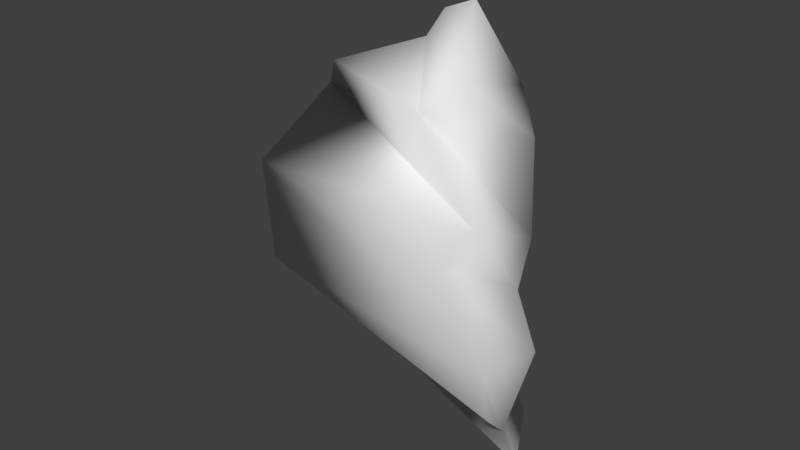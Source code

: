 # Source: player_piece.blend  (saved by Blender 2.79.0; exported with 4.5.12 LTS)
import bpy
from mathutils import Matrix  # noqa: F401  (used for matrix-valued properties, if any)

bpy.ops.wm.read_factory_settings(use_empty=True)
scene = bpy.context.scene
scene.name = 'Scene'

# ---- collections
col_collection_1 = bpy.data.collections.new('Collection 1'); scene.collection.children.link(col_collection_1)

# ---- materials (node trees are filled in below, after node groups)
mat_enemy2 = bpy.data.materials.new('enemy2')
mat_enemy2.alpha_threshold = 0.0
mat_enemy2.use_transparent_shadow = False
mat_enemy2.roughness = 0.5

# ---- material node trees

# ---- world
world_world = bpy.data.worlds.new('World'); scene.world = world_world
world_world.color = (0.05088, 0.05088, 0.05088)
world_world.use_sun_shadow = False
world_world.sun_shadow_jitter_overblur = 0.0
world_world.cycles.sampling_method = 'MANUAL'

# ---- meshes
me_cube_000 = bpy.data.meshes.new('Cube.000')
me_cube_000.from_pydata([(0.391, -0.2153, 0.6263), (0.3555, -0.3113, 0.5758), (0.4328, -0.2217, 0.3057), (0.3743, -0.2603, 0.1955), (0.4189, -0.14, -0.1349), (0.42, -0.1094, -0.2767), (0.3352, -0.09803, 0.7633), (0.391, 0.01188, 0.5544), (0.4459, -0.01441, 0.4527), (0.429, 0.02425, 0.1828), (0.4176, -0.004716, 0.05076), (0.4534, 0.03524, -0.1317), (0.4104, -0.02987, -0.3562), (0.2587, -0.1036, 0.732), (0.3077, -0.007218, 0.5488), (0.3348, 0.009206, 0.3808), (0.3201, 0.02631, 0.2059), (0.3347, 0.1048, -0.02526), (0.3795, 0.1188, -0.19), (0.3415, 0.07015, -0.3719), (0.3975, 0.06451, -0.5284), (0.1457, 0.1111, 0.59), (0.214, 0.1299, 0.4317), (0.1895, 0.1264, 0.3734), (0.2972, 0.1727, 0.1194), (0.2635, 0.1875, 0.02856), (0.2863, 0.2036, -0.125), (0.2523, 0.2011, -0.3011), (0.287, 0.2649, -0.516), (0.115, 0.01467, 0.6117), (0.06494, 0.1466, 0.5656), (0.06246, 0.1866, 0.466), (0.0417, 0.1895, 0.3413), (0.04593, 0.1862, 0.2209), (0.1219, 0.2208, 0.06444), (0.1321, 0.2871, -0.1541), (0.1731, 0.3175, -0.2516), (-0.007662, 0.277, -0.5538), (0.2111, 0.261, -0.6198), (-0.4046, -0.04676, 0.1709), (-0.4331, 0.06957, -0.09821), (-0.421, -0.002444, -0.1544), (-0.3011, 0.1264, 0.3734), (-0.3394, 0.1748, 0.04443), (-0.3529, 0.2664, -0.2075), (-0.3935, 0.219, -0.2834), (-0.2396, 0.07816, 0.4611), (-0.2788, 0.1553, 0.3145), (-0.2622, 0.1219, 0.2544), (-0.2167, 0.1508, 0.1195), (-0.2333, 0.1776, -0.1011), (-0.2984, 0.2081, -0.2196), (-0.2343, 0.1708, -0.3647), (-0.08304, 0.1952, 0.5052), (-0.04059, 0.2, 0.4997), (-0.05155, 0.2962, 0.3597), (-0.07806, 0.299, 0.2896), (-0.04924, 0.3232, 0.1678), (-0.01502, 0.3692, 0.009306), (-0.05152, 0.3681, -0.118), (-0.05464, 0.4014, -0.321), (-0.08599, 0.3518, -0.4538)], [], [(53, 54, 55, 46), (2, 1, 42, 39), (47, 48, 42), (6, 13, 1, 0), (0, 1, 8, 7), (4, 5, 12, 11), (1, 2, 9, 8), (2, 3, 10, 9), (3, 4, 11, 10), (6, 7, 14, 13), (10, 11, 18, 17), (7, 8, 15, 14), (11, 12, 19, 18), (8, 9, 16, 15), (19, 12, 20), (9, 10, 17, 16), (15, 16, 24, 23), (29, 13, 21), (19, 20, 28, 27), (16, 17, 25, 24), (13, 14, 22, 21), (17, 18, 26, 25), (14, 15, 23, 22), (18, 19, 27, 26), (22, 23, 33, 32), (26, 27, 37, 36), (23, 24, 34, 33), (29, 21, 30), (27, 28, 38, 37), (24, 25, 35, 34), (21, 22, 32, 31), (25, 26, 36, 35), (34, 35, 59, 58), (31, 32, 56, 55), (35, 36, 60, 59), (32, 33, 57, 56), (29, 30, 54, 53), (36, 37, 61, 60), (33, 34, 58, 57), (30, 31, 55, 54), (28, 20, 38), (31, 30, 21), (50, 43, 49), (39, 43, 44, 40), (40, 44, 45, 41), (44, 51, 52, 45), (39, 48, 43), (41, 45, 52), (48, 49, 43), (43, 50, 51, 44), (49, 58, 59, 50), (46, 55, 56, 47), (50, 59, 60, 51), (47, 56, 57, 48), (51, 60, 61, 52), (48, 57, 58, 49), (6, 0, 7), (42, 46, 47), (42, 1, 46), (1, 29, 46), (13, 29, 1), (29, 53, 46), (39, 42, 48), (2, 39, 3), (40, 41, 39), (4, 3, 39, 41), (61, 37, 52), (38, 20, 37), (5, 4, 41, 52), (52, 12, 5), (12, 52, 20)])
me_cube_000.polygons.foreach_set('use_smooth', [True] * 71)
_uv = me_cube_000.uv_layers.new(name='UVMap')
_uv.uv.foreach_set('vector', [0.1306, 0.9036, 0.1315, 0.9039, 0.1345, 0.9101, 0.1229, 0.9048, 0.1442, 0.8765, 0.157, 0.877, 0.1495, 0.9097, 0.1442, 0.9119, 0.1246, 0.9112, 0.1233, 0.9136, 0.1233, 0.9086, 0.136, 0.8785, 0.1338, 0.8812, 0.1256, 0.8738, 0.1305, 0.8745, 0.1663, 0.8693, 0.1709, 0.8707, 0.1584, 0.8776, 0.157, 0.8735, 0.1675, 0.9011, 0.1671, 0.9071, 0.1642, 0.9108, 0.1598, 0.902, 0.1709, 0.8707, 0.1683, 0.8825, 0.1585, 0.8889, 0.1584, 0.8776, 0.1683, 0.8825, 0.171, 0.8867, 0.1606, 0.8942, 0.1585, 0.8889, 0.171, 0.8867, 0.1675, 0.9011, 0.1598, 0.902, 0.1606, 0.8942, 0.1931, 0.8887, 0.1941, 0.8983, 0.191, 0.8982, 0.1901, 0.8898, 0.1962, 0.9186, 0.1973, 0.9264, 0.1931, 0.9294, 0.1912, 0.9226, 0.1941, 0.8983, 0.1969, 0.9023, 0.1921, 0.9052, 0.191, 0.8982, 0.1598, 0.902, 0.1642, 0.9108, 0.1604, 0.9119, 0.157, 0.9048, 0.1969, 0.9023, 0.196, 0.9136, 0.1915, 0.9124, 0.1921, 0.9052, 0.1803, 0.8819, 0.1849, 0.882, 0.1803, 0.8887, 0.196, 0.9136, 0.1962, 0.9186, 0.1912, 0.9226, 0.1915, 0.9124, 0.1921, 0.9052, 0.1915, 0.9124, 0.1885, 0.9173, 0.1844, 0.9063, 0.1329, 0.8892, 0.1338, 0.8812, 0.1364, 0.8902, 0.1953, 0.8768, 0.1973, 0.8831, 0.1895, 0.8848, 0.1895, 0.8755, 0.1849, 0.8887, 0.1849, 0.8786, 0.1886, 0.8798, 0.1895, 0.8834, 0.1901, 0.8898, 0.191, 0.8982, 0.1852, 0.9041, 0.1825, 0.8974, 0.1912, 0.9226, 0.1931, 0.9294, 0.1879, 0.9274, 0.187, 0.921, 0.191, 0.8982, 0.1921, 0.9052, 0.1844, 0.9063, 0.1852, 0.9041, 0.1931, 0.9294, 0.1926, 0.9363, 0.1868, 0.9345, 0.1879, 0.9274, 0.1852, 0.9041, 0.1844, 0.9063, 0.1778, 0.9128, 0.1774, 0.908, 0.1879, 0.9274, 0.1868, 0.9345, 0.1754, 0.9449, 0.1818, 0.9334, 0.1844, 0.9063, 0.1885, 0.9173, 0.1807, 0.9196, 0.1778, 0.9128, 0.1329, 0.8892, 0.1364, 0.8902, 0.1357, 0.8939, 0.1868, 0.9345, 0.1876, 0.9438, 0.1847, 0.9479, 0.1754, 0.9449, 0.1885, 0.9173, 0.187, 0.921, 0.1804, 0.9291, 0.1807, 0.9196, 0.1825, 0.8974, 0.1852, 0.9041, 0.1774, 0.908, 0.1781, 0.9029, 0.187, 0.921, 0.1879, 0.9274, 0.1818, 0.9334, 0.1804, 0.9291, 0.1807, 0.9196, 0.1804, 0.9291, 0.1716, 0.928, 0.1729, 0.923, 0.1781, 0.9029, 0.1774, 0.908, 0.171, 0.9108, 0.172, 0.908, 0.1804, 0.9291, 0.1818, 0.9334, 0.1713, 0.9366, 0.1716, 0.928, 0.1774, 0.908, 0.1778, 0.9128, 0.172, 0.9161, 0.171, 0.9108, 0.1329, 0.8892, 0.1357, 0.8939, 0.1343, 0.899, 0.1334, 0.9004, 0.1818, 0.9334, 0.1754, 0.9449, 0.171, 0.9414, 0.1713, 0.9366, 0.1778, 0.9128, 0.1807, 0.9196, 0.1729, 0.923, 0.172, 0.9161, 0.1787, 0.8985, 0.1781, 0.9029, 0.172, 0.908, 0.1737, 0.9015, 0.1895, 0.8848, 0.1973, 0.8831, 0.1914, 0.8887, 0.1781, 0.9029, 0.1787, 0.8985, 0.1825, 0.8974, 0.1374, 0.897, 0.142, 0.903, 0.1368, 0.9061, 0.1137, 0.9162, 0.123, 0.9224, 0.1253, 0.9332, 0.1165, 0.9278, 0.1165, 0.9278, 0.1253, 0.9332, 0.1223, 0.9362, 0.1137, 0.9298, 0.1434, 0.892, 0.1403, 0.892, 0.1368, 0.8864, 0.1442, 0.8894, 0.1137, 0.9162, 0.1233, 0.9136, 0.123, 0.9224, 0.1559, 0.9127, 0.1646, 0.9119, 0.1669, 0.9193, 0.1385, 0.9119, 0.1368, 0.9061, 0.142, 0.903, 0.142, 0.903, 0.1374, 0.897, 0.1403, 0.892, 0.1434, 0.892, 0.1246, 0.9193, 0.1364, 0.925, 0.1352, 0.9302, 0.1244, 0.9285, 0.1229, 0.9048, 0.1345, 0.9101, 0.1338, 0.913, 0.1246, 0.9112, 0.1244, 0.9285, 0.1352, 0.9302, 0.1355, 0.9387, 0.1239, 0.9335, 0.1246, 0.9112, 0.1338, 0.913, 0.1347, 0.9182, 0.1233, 0.9136, 0.1239, 0.9335, 0.1355, 0.9387, 0.1324, 0.944, 0.123, 0.9394, 0.1233, 0.9136, 0.1347, 0.9182, 0.1364, 0.925, 0.1246, 0.9193, 0.1608, 0.8642, 0.1663, 0.8693, 0.157, 0.8735, 0.1803, 0.8841, 0.1788, 0.8887, 0.1788, 0.8817, 0.1495, 0.9097, 0.157, 0.877, 0.1531, 0.9063, 0.1256, 0.8738, 0.1329, 0.8892, 0.1256, 0.9036, 0.1338, 0.8812, 0.1329, 0.8892, 0.1256, 0.8738, 0.1329, 0.8892, 0.1334, 0.9004, 0.1256, 0.9036, 0.1137, 0.9162, 0.1233, 0.9086, 0.1233, 0.9136, 0.1219, 0.9036, 0.1219, 0.8677, 0.1256, 0.9007, 0.1165, 0.9278, 0.1137, 0.9298, 0.1137, 0.9162, 0.1517, 0.9473, 0.1364, 0.945, 0.1419, 0.9119, 0.1559, 0.9127, 0.1324, 0.944, 0.1304, 0.9479, 0.123, 0.9394, 0.1219, 0.8931, 0.1174, 0.9036, 0.1174, 0.8847, 0.158, 0.9479, 0.1517, 0.9473, 0.1559, 0.9127, 0.1669, 0.9193, 0.1669, 0.9193, 0.1625, 0.947, 0.158, 0.9479, 0.1625, 0.947, 0.1669, 0.9193, 0.171, 0.9464])
me_cube_000.materials.append(mat_enemy2)
me_cube_000.use_remesh_preserve_volume = False
me_cube_000.use_remesh_preserve_attributes = False
me_cube_000.use_mirror_vertex_groups = False
me_cube_000.update()

# ---- objects
ob_cube_001 = bpy.data.objects.new('Cube.001', me_cube_000)

# ---- transforms, parenting, visibility, modifiers, constraints
ob_cube_001.location = (0.0, 0.0, 0.0)
ob_cube_001.lineart.crease_threshold = 0.0
_vg = ob_cube_001.vertex_groups.new(name='Bone1')
_vg = ob_cube_001.vertex_groups.new(name='Bone2')
_vg = ob_cube_001.vertex_groups.new(name='jaw')
_vg = ob_cube_001.vertex_groups.new(name='head')

# ---- collection membership
col_collection_1.objects.link(ob_cube_001)

# ---- scene / render settings (as saved in the file)
scene.frame_start = 1; scene.frame_end = 28; scene.frame_set(5)
scene.render.engine = 'BLENDER_EEVEE_NEXT'
scene.render.resolution_percentage = 50
scene.render.dither_intensity = 0.0
scene.cycles.use_denoising = False
scene.cycles.samples = 128
scene.cycles.sampling_pattern = 'TABULATED_SOBOL'
scene.cycles.use_adaptive_sampling = False
scene.cycles.use_light_tree = False
scene.cycles.blur_glossy = 0.0
scene.cycles.sample_clamp_indirect = 0.0
scene.view_settings.view_transform = 'Standard'
bpy.context.view_layer.update()

# ---- added for rendering (the .blend has no active camera and no usable light): camera, sun
cam_auto = bpy.data.cameras.new('AutoCamera')
cam_auto.lens = 50.0
cam_auto.sensor_width = 36.0
cam_auto.clip_end = 1000.0
ob_auto_camera = bpy.data.objects.new('AutoCamera', cam_auto)
scene.collection.objects.link(ob_auto_camera)
ob_auto_camera.location = (1.66704, -1.94314, 1.39718)
ob_auto_camera.rotation_euler = (1.09748, -7.21219e-08, 0.694738)
scene.camera = ob_auto_camera
light_auto_sun = bpy.data.lights.new('AutoSun', 'SUN')
light_auto_sun.energy = 3.0
light_auto_sun.angle = 0.0523599
ob_auto_sun = bpy.data.objects.new('AutoSun', light_auto_sun)
scene.collection.objects.link(ob_auto_sun)
ob_auto_sun.rotation_euler = (0.872665, 0.174533, 0.523599)
bpy.context.view_layer.update()
